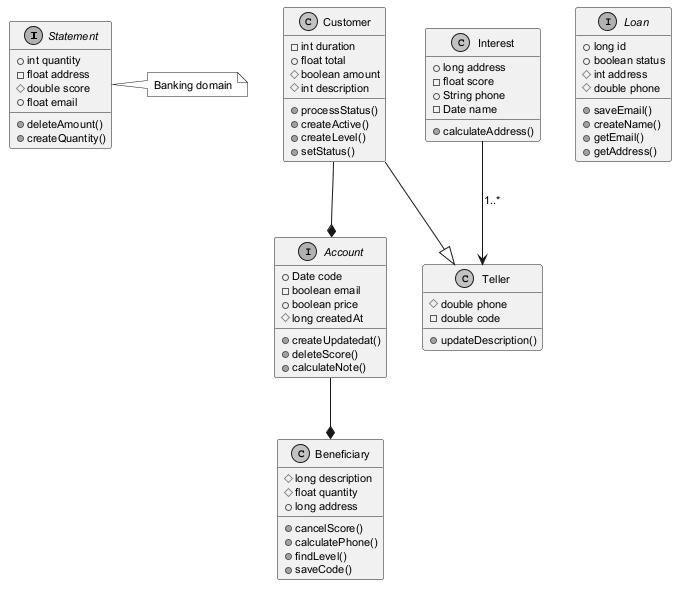

The diagram above was rendered by PlantUML. Its source (embedded in the PNG):
@startuml
skinparam monochrome true
skinparam defaultFontSize 11
interface Statement {
  +int quantity
  -float address
  #double score
  +float email
  +deleteAmount()
  +createQuantity()
}
class Beneficiary {
  #long description
  #float quantity
  +long address
  +cancelScore()
  +calculatePhone()
  +findLevel()
  +saveCode()
}
class Interest {
  +long address
  -float score
  +String phone
  -Date name
  +calculateAddress()
}
class Teller {
  #double phone
  -double code
  +updateDescription()
}
interface Loan {
  +long id
  +boolean status
  #int address
  #double phone
  +saveEmail()
  +createName()
  +getEmail()
  +getAddress()
}
class Customer {
  -int duration
  +float total
  #boolean amount
  #int description
  +processStatus()
  +createActive()
  +createLevel()
  +setStatus()
}
interface Account {
  +Date code
  -boolean email
  +boolean price
  #long createdAt
  +createUpdatedat()
  +deleteScore()
  +calculateNote()
}
Customer --* Account
Interest --> Teller : "1..*"
Account --* Beneficiary
Customer --|> Teller
note right of Statement : Banking domain
@enduml